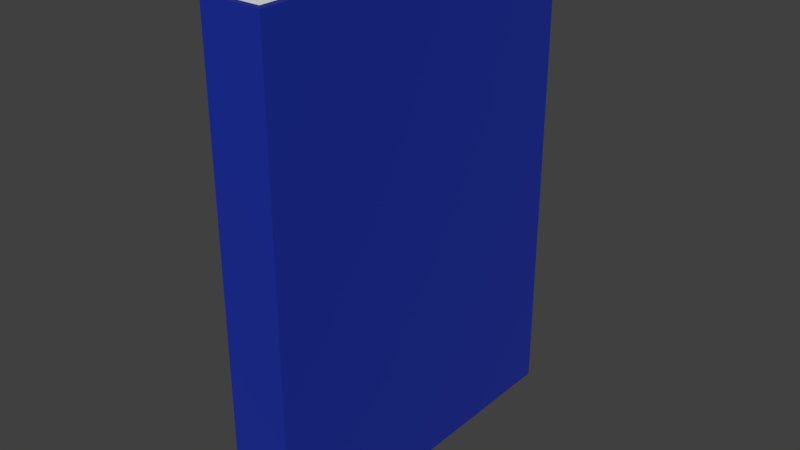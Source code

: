 # Source: Book_9x1.5x12.blend  (saved by Blender 2.79.0; exported with 4.5.12 LTS)
import bpy
from mathutils import Matrix  # noqa: F401  (used for matrix-valued properties, if any)

bpy.ops.wm.read_factory_settings(use_empty=True)
scene = bpy.context.scene
scene.name = 'Scene'

# ---- collections
col_collection_1 = bpy.data.collections.new('Collection 1'); scene.collection.children.link(col_collection_1)

# ---- materials (node trees are filled in below, after node groups)
mat_book_cover = bpy.data.materials.new('Book Cover')
mat_book_cover.alpha_threshold = 0.0
mat_book_cover.roughness = 0.5
mat_book_pages = bpy.data.materials.new('Book Pages')
mat_book_pages.alpha_threshold = 0.0
mat_book_pages.roughness = 0.5

# ---- material node trees
mat_book_cover.use_nodes = True; mat_book_cover.node_tree.nodes.clear()
_N = mat_book_cover.node_tree.nodes; _L = mat_book_cover.node_tree.links
n0 = _N.new('ShaderNodeOutputMaterial'); n0.name = 'Material Output'; n0.location = (300, 300)
n1 = _N.new('ShaderNodeBsdfPrincipled'); n1.name = 'Principled BSDF'; n1.location = (10, 300)
n1.width = 150
n1.subsurface_method = 'BURLEY'
n1.inputs[0].default_value = (0.009898, 0.02758, 0.3588, 1.0)
n1.inputs[2].default_value = 0.0
n1.inputs[3].default_value = 1.45
n1.inputs[9].default_value = (1.0, 1.0, 1.0)
_L.new(n1.outputs[0], n0.inputs[0])
n0.is_active_output = True
mat_book_pages.use_nodes = True; mat_book_pages.node_tree.nodes.clear()
_N = mat_book_pages.node_tree.nodes; _L = mat_book_pages.node_tree.links
n0 = _N.new('ShaderNodeOutputMaterial'); n0.name = 'Material Output'; n0.location = (300, 300)
n1 = _N.new('ShaderNodeBsdfPrincipled'); n1.name = 'Principled BSDF'; n1.location = (10, 300)
n1.width = 150
n1.subsurface_method = 'BURLEY'
n1.inputs[0].default_value = (1.0, 1.0, 1.0, 1.0)
n1.inputs[2].default_value = 0.0
n1.inputs[3].default_value = 1.45
n1.inputs[9].default_value = (1.0, 1.0, 1.0)
_L.new(n1.outputs[0], n0.inputs[0])
n0.is_active_output = True

# ---- world
world_world = bpy.data.worlds.new('World'); scene.world = world_world
world_world.color = (0.05088, 0.05088, 0.05088)
world_world.use_sun_shadow = False
world_world.sun_shadow_jitter_overblur = 0.0
world_world.cycles.sampling_method = 'MANUAL'

# ---- meshes
me_loda_book_13x2x13 = bpy.data.meshes.new('LODA Book 13x2x13')
me_loda_book_13x2x13.from_pydata([(-0.1786, -1.279, 0.0), (-0.1786, -1.279, 1.3), (-0.1786, 8.298e-09, 0.0), (-0.1786, 8.298e-09, 1.3), (-0.02139, -1.279, 0.0), (-0.02139, -1.279, 1.3), (0.0, 0.0, 0.0), (0.0, 0.0, 1.3), (-0.2, 8.742e-09, 0.0), (-0.2, -1.3, 0.0), (-0.2, -1.3, 1.3), (-0.2, 8.742e-09, 1.3), (-0.02139, 4.447e-10, 1.3), (-0.02139, 4.447e-10, 0.0), (2.78e-09, -1.3, 0.0), (2.78e-09, -1.3, 1.3), (-0.02371, -0.01886, 0.01917), (-0.1763, -0.01886, 0.01917), (-0.1763, -0.01886, 1.281), (-0.02371, -0.01886, 1.281), (-0.1763, -1.26, 0.01917), (-0.1763, -1.26, 1.281), (-0.02371, -1.26, 0.01917), (-0.02371, -1.26, 1.281)], [], [(9, 10, 11, 8), (12, 13, 16, 19), (6, 7, 15, 14), (14, 15, 10, 9), (5, 12, 19, 23), (1, 5, 23, 21), (2, 0, 9, 8), (1, 3, 11, 10), (3, 2, 8, 11), (13, 12, 7, 6), (4, 13, 6, 14), (12, 5, 15, 7), (0, 4, 14, 9), (5, 1, 10, 15), (17, 18, 19, 16), (17, 16, 22, 20), (19, 18, 21, 23), (3, 1, 21, 18), (4, 0, 20, 22), (13, 4, 22, 16), (2, 3, 18, 17), (0, 2, 17, 20)])
me_loda_book_13x2x13.polygons.foreach_set('material_index', [0, 0, 0, 0, 0, 0, 0, 0, 0, 0, 0, 0, 0, 0, 1, 1, 1, 0, 0, 0, 0, 0])
me_loda_book_13x2x13.materials.append(mat_book_cover)
me_loda_book_13x2x13.materials.append(mat_book_pages)
me_loda_book_13x2x13.use_remesh_preserve_volume = False
me_loda_book_13x2x13.use_remesh_preserve_attributes = False
me_loda_book_13x2x13.use_mirror_vertex_groups = False
me_loda_book_13x2x13.update()

# ---- objects
ob_loda_book_9x1_5x12 = bpy.data.objects.new('LODA Book 9x1.5x12', me_loda_book_13x2x13)

# ---- transforms, parenting, visibility, modifiers, constraints
ob_loda_book_9x1_5x12.location = (0.0, 0.0, 0.0)
ob_loda_book_9x1_5x12.scale = (0.75, 0.6923, 0.9231)
ob_loda_book_9x1_5x12.lineart.crease_threshold = 0.0

# ---- collection membership
col_collection_1.objects.link(ob_loda_book_9x1_5x12)

# ---- scene / render settings (as saved in the file)
scene.frame_start = 1; scene.frame_end = 250; scene.frame_set(1)
scene.render.engine = 'CYCLES'
scene.render.resolution_percentage = 50
scene.render.dither_intensity = 0.0
scene.cycles.use_denoising = False
scene.cycles.samples = 128
scene.cycles.sampling_pattern = 'TABULATED_SOBOL'
scene.cycles.use_adaptive_sampling = False
scene.cycles.use_light_tree = False
scene.cycles.blur_glossy = 0.0
scene.cycles.sample_clamp_indirect = 0.0
scene.view_settings.view_transform = 'Standard'
bpy.context.view_layer.update()

# ---- added for rendering (the .blend has no active camera and no usable light): camera, sun
cam_auto = bpy.data.cameras.new('AutoCamera')
cam_auto.lens = 50.0
cam_auto.sensor_width = 36.0
cam_auto.clip_end = 1000.0
ob_auto_camera = bpy.data.objects.new('AutoCamera', cam_auto)
scene.collection.objects.link(ob_auto_camera)
ob_auto_camera.location = (1.31976, -2.12371, 1.71581)
ob_auto_camera.rotation_euler = (1.09748, -7.21219e-08, 0.694738)
scene.camera = ob_auto_camera
light_auto_sun = bpy.data.lights.new('AutoSun', 'SUN')
light_auto_sun.energy = 3.0
light_auto_sun.angle = 0.0523599
ob_auto_sun = bpy.data.objects.new('AutoSun', light_auto_sun)
scene.collection.objects.link(ob_auto_sun)
ob_auto_sun.rotation_euler = (0.872665, 0.174533, 0.523599)
bpy.context.view_layer.update()
